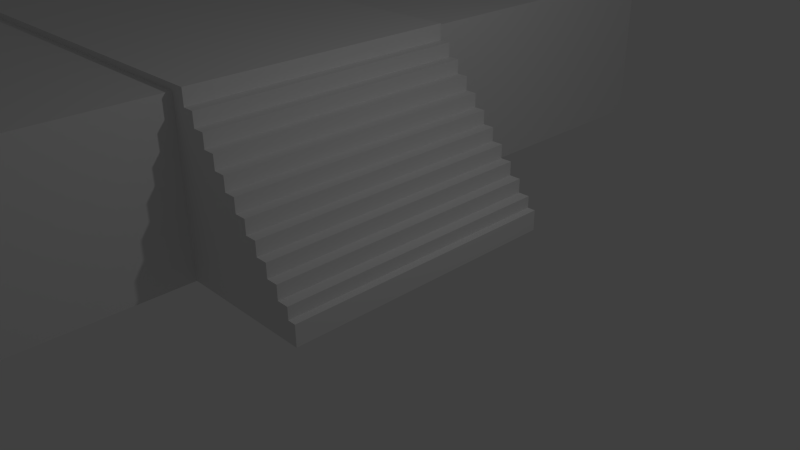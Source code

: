 # Source: Acropolis.blend  (saved by Blender 2.69.0; exported with 4.5.12 LTS)
import bpy
from mathutils import Matrix  # noqa: F401  (used for matrix-valued properties, if any)

bpy.ops.wm.read_factory_settings(use_empty=True)
scene = bpy.context.scene
scene.name = 'Scene'

# ---- collections
col_collection_1 = bpy.data.collections.new('Collection 1'); scene.collection.children.link(col_collection_1)

# ---- materials (node trees are filled in below, after node groups)
mat_purplestone = bpy.data.materials.new('PurpleStone')

# ---- material node trees

# ---- world
world_world = bpy.data.worlds.new('World'); scene.world = world_world
world_world.color = (0.05088, 0.05088, 0.05088)
world_world.use_sun_shadow = False
world_world.sun_shadow_jitter_overblur = 0.0
world_world.cycles.sampling_method = 'MANUAL'
world_world.cycles.sample_map_resolution = 256

# ---- cameras
cam_camera = bpy.data.cameras.new('Camera')
cam_camera.clip_end = 100.0
cam_camera.lens = 35.0
cam_camera.sensor_width = 32.0
cam_camera.sensor_height = 18.0
cam_camera.ortho_scale = 7.314
cam_camera.dof.focus_distance = 0.0
cam_camera.dof.aperture_fstop = 128.0

# ---- lights
light_lamp = bpy.data.lights.new('Lamp', 'POINT')
light_lamp.transmission_factor = 0.0
light_lamp.cutoff_distance = 30.0
light_lamp.energy = 100.0
light_lamp.shadow_buffer_clip_start = 1.001
light_lamp.shadow_soft_size = 0.1
light_lamp.shadow_maximum_resolution = 0.006
light_lamp.use_absolute_resolution = True
light_lamp.cycles.use_multiple_importance_sampling = False

# ---- meshes
me_cube_001 = bpy.data.meshes.new('Cube.001')
me_cube_001.from_pydata([(1.0, 2.0, 0.0), (1.0, -2.0, 0.0), (-1.0, -2.0, 0.0), (-1.0, 2.0, 0.0), (0.8848, 2.0, 0.1387), (0.7181, 2.0, 0.3393), (-1.0, -2.0, 2.407), (-1.0, 2.0, 2.407), (0.5515, 2.0, 0.5399), (0.3848, 2.0, 0.7405), (0.2181, 2.0, 0.9412), (0.05147, 2.0, 1.142), (-0.1152, 2.0, 1.342), (-0.2819, 2.0, 1.543), (-0.4485, 2.0, 1.744), (-0.6152, 2.0, 1.944), (-0.7819, 2.0, 2.145), (0.8848, -2.0, 0.1387), (0.7181, -2.0, 0.3393), (0.5515, -2.0, 0.5399), (0.3848, -2.0, 0.7405), (0.2181, -2.0, 0.9412), (0.05147, -2.0, 1.142), (-0.1152, -2.0, 1.342), (-0.2819, -2.0, 1.543), (-0.4485, -2.0, 1.744), (-0.6152, -2.0, 1.944), (-0.7819, -2.0, 2.145), (0.5515, 2.0, 0.8641), (0.3848, 2.0, 0.8641), (0.3848, -2.0, 0.8641), (0.5515, -2.0, 0.8641), (-0.7819, 2.0, 2.5), (-1.0, 2.0, 2.5), (-1.0, -2.0, 2.5), (-0.7819, -2.0, 2.5), (0.7181, 2.0, 0.6635), (0.5515, 2.0, 0.6635), (0.5515, -2.0, 0.6635), (0.7181, -2.0, 0.6635), (0.8848, 2.0, 0.4629), (0.7181, 2.0, 0.4629), (0.7181, -2.0, 0.4629), (0.8848, -2.0, 0.4629), (1.0, 2.0, 0.2932), (0.8848, 2.0, 0.2932), (0.8848, -2.0, 0.2932), (1.0, -2.0, 0.2932), (0.3848, 2.0, 1.065), (0.2181, 2.0, 1.065), (0.2181, -2.0, 1.065), (0.3848, -2.0, 1.065), (0.2181, 2.0, 1.265), (0.05147, 2.0, 1.265), (0.05147, -2.0, 1.265), (0.2181, -2.0, 1.265), (0.05147, 2.0, 1.466), (-0.1152, 2.0, 1.466), (-0.1152, -2.0, 1.466), (0.05147, -2.0, 1.466), (-0.1152, 2.0, 1.667), (-0.2819, 2.0, 1.667), (-0.2819, -2.0, 1.667), (-0.1152, -2.0, 1.667), (-0.2819, 2.0, 1.867), (-0.4485, 2.0, 1.867), (-0.4485, -2.0, 1.867), (-0.2819, -2.0, 1.867), (-0.4485, 2.0, 2.068), (-0.6152, 2.0, 2.068), (-0.6152, -2.0, 2.068), (-0.4485, -2.0, 2.068), (-0.6152, 2.0, 2.269), (-0.7819, 2.0, 2.269), (-0.7819, -2.0, 2.269), (-0.6152, -2.0, 2.269), (-11.0, -2.0, 0.0), (-11.0, 2.0, 0.0), (-11.0, -2.0, 2.407), (-11.0, 2.0, 2.407), (-1.0, -7.0, 7.153e-07), (-1.0, -7.0, 2.408), (-11.0, -7.0, 7.153e-07), (-11.0, -7.0, 2.408), (-1.0, 7.0, 0.0), (-1.0, 7.0, 2.407), (-11.0, 7.0, 0.0), (-11.0, 7.0, 2.407), (-11.0, 2.0, 2.5), (-11.0, -2.0, 2.5)], [], [(0, 1, 3), (3, 7, 16), (2, 27, 6), (28, 29, 31), (9, 29, 8), (20, 30, 9), (19, 31, 30), (8, 28, 19), (32, 33, 35), (7, 33, 16), (27, 35, 34), (16, 32, 27), (36, 37, 39), (8, 37, 5), (19, 38, 8), (18, 39, 38), (5, 36, 18), (40, 41, 43), (5, 41, 4), (18, 42, 5), (17, 43, 42), (4, 40, 17), (44, 45, 47), (4, 45, 0), (17, 46, 4), (1, 47, 46), (0, 44, 1), (48, 49, 51), (10, 49, 9), (21, 50, 10), (20, 51, 50), (9, 48, 20), (52, 53, 55), (11, 53, 10), (22, 54, 11), (21, 55, 54), (10, 52, 21), (56, 57, 59), (12, 57, 11), (23, 58, 12), (22, 59, 58), (11, 56, 22), (60, 61, 63), (13, 61, 12), (24, 62, 13), (23, 63, 62), (12, 60, 23), (64, 65, 67), (14, 65, 13), (25, 66, 14), (24, 67, 66), (13, 64, 24), (68, 69, 71), (15, 69, 14), (26, 70, 15), (25, 71, 70), (14, 68, 25), (72, 73, 75), (16, 73, 15), (27, 74, 16), (26, 75, 74), (15, 72, 26), (76, 78, 77), (3, 77, 84), (76, 2, 82), (3, 2, 77), (80, 81, 82), (6, 78, 81), (78, 76, 83), (2, 6, 80), (85, 84, 87), (79, 7, 87), (77, 79, 86), (7, 3, 85), (34, 33, 89), (6, 34, 78), (78, 89, 79), (33, 7, 88), (1, 2, 3), (3, 16, 15), (3, 15, 14), (3, 14, 13), (3, 13, 12), (3, 12, 11), (3, 11, 10), (3, 10, 9), (3, 9, 8), (3, 8, 5), (0, 3, 4), (3, 5, 4), (2, 26, 27), (2, 25, 26), (2, 24, 25), (2, 23, 24), (2, 22, 23), (2, 21, 22), (2, 20, 21), (2, 19, 20), (2, 18, 19), (1, 17, 2), (17, 18, 2), (29, 30, 31), (29, 28, 8), (30, 29, 9), (20, 19, 30), (28, 31, 19), (33, 34, 35), (33, 32, 16), (6, 27, 34), (32, 35, 27), (37, 38, 39), (37, 36, 5), (38, 37, 8), (19, 18, 38), (36, 39, 18), (41, 42, 43), (41, 40, 4), (42, 41, 5), (18, 17, 42), (40, 43, 17), (45, 46, 47), (45, 44, 0), (46, 45, 4), (17, 1, 46), (44, 47, 1), (49, 50, 51), (49, 48, 9), (50, 49, 10), (21, 20, 50), (48, 51, 20), (53, 54, 55), (53, 52, 10), (54, 53, 11), (22, 21, 54), (52, 55, 21), (57, 58, 59), (57, 56, 11), (58, 57, 12), (23, 22, 58), (56, 59, 22), (61, 62, 63), (61, 60, 12), (62, 61, 13), (24, 23, 62), (60, 63, 23), (65, 66, 67), (65, 64, 13), (66, 65, 14), (25, 24, 66), (64, 67, 24), (69, 70, 71), (69, 68, 14), (70, 69, 15), (26, 25, 70), (68, 71, 25), (73, 74, 75), (73, 72, 15), (74, 73, 16), (27, 26, 74), (72, 75, 26), (78, 79, 77), (77, 86, 84), (2, 80, 82), (2, 76, 77), (81, 83, 82), (78, 83, 81), (76, 82, 83), (6, 81, 80), (84, 86, 87), (7, 85, 87), (79, 87, 86), (3, 84, 85), (33, 88, 89), (34, 89, 78), (89, 88, 79), (7, 79, 88)])
me_cube_001.materials.append(mat_purplestone)
me_cube_001.use_remesh_preserve_volume = False
me_cube_001.use_remesh_preserve_attributes = False
me_cube_001.use_mirror_vertex_groups = False
me_cube_001.update()

# ---- objects
ob_acropolis = bpy.data.objects.new('Acropolis', me_cube_001)
ob_lamp = bpy.data.objects.new('Lamp', light_lamp)
ob_camera = bpy.data.objects.new('Camera', cam_camera)

# ---- transforms, parenting, visibility, modifiers, constraints
ob_acropolis.location = (0.0, 0.0, 0.0)
ob_acropolis.lineart.crease_threshold = 0.0
ob_lamp.location = (4.076, 1.005, 5.904)
ob_lamp.rotation_euler = (0.6503, 0.05522, 1.866)
ob_lamp.lock_rotations_4d = False
ob_lamp.empty_display_type = 'ARROWS'
ob_lamp.color = (0.0, 0.0, 0.0, 0.0)
ob_lamp.lineart.crease_threshold = 0.0
ob_camera.location = (7.481, -6.508, 5.344)
ob_camera.rotation_euler = (1.109, 0.01082, 0.8149)
ob_camera.lock_rotations_4d = False
ob_camera.empty_display_type = 'ARROWS'
ob_camera.color = (0.0, 0.0, 0.0, 0.0)
ob_camera.display_type = 'WIRE'
ob_camera.lineart.crease_threshold = 0.0

# ---- collection membership
col_collection_1.objects.link(ob_acropolis)
col_collection_1.objects.link(ob_lamp)
col_collection_1.objects.link(ob_camera)

# ---- scene / render settings (as saved in the file)
scene.camera = ob_camera
scene.frame_start = 1; scene.frame_end = 250; scene.frame_set(1)
scene.render.engine = 'BLENDER_EEVEE_NEXT'
scene.render.image_settings.compression = 90
scene.render.resolution_percentage = 50
scene.render.dither_intensity = 0.0
scene.cycles.use_denoising = False
scene.cycles.samples = 10
scene.cycles.sampling_pattern = 'TABULATED_SOBOL'
scene.cycles.light_sampling_threshold = 0.0
scene.cycles.use_adaptive_sampling = False
scene.cycles.use_light_tree = False
scene.cycles.blur_glossy = 0.0
scene.cycles.volume_bounces = 1
scene.cycles.pixel_filter_type = 'GAUSSIAN'
scene.cycles.sample_clamp_indirect = 0.0
scene.view_settings.view_transform = 'Standard'
bpy.context.view_layer.update()
